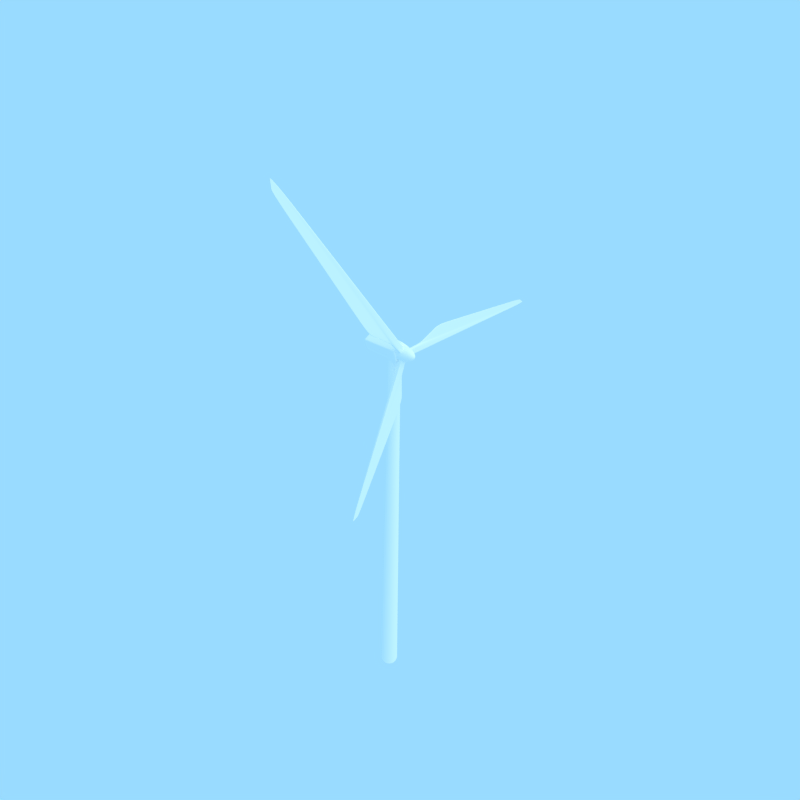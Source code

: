 # Source: Turbine.blend  (saved by Blender 3.4.6; exported with 4.5.12 LTS)
import bpy
from mathutils import Matrix  # noqa: F401  (used for matrix-valued properties, if any)

bpy.ops.wm.read_factory_settings(use_empty=True)
scene = bpy.context.scene
scene.name = 'Scene'

# ---- collections
col_collection_1 = bpy.data.collections.new('Collection 1'); scene.collection.children.link(col_collection_1)

# ---- materials (node trees are filled in below, after node groups)
mat_blades = bpy.data.materials.new('Blades')
mat_blades.alpha_threshold = 0.0
mat_blades.use_transparent_shadow = False
mat_blades.diffuse_color = (1.0, 1.0, 1.0, 1.0)
mat_blades.roughness = 0.5
mat_blades.line_color = (0.0, 0.0, 0.0, 1.0)

# ---- material node trees

# ---- world
world_world = bpy.data.worlds.new('World'); scene.world = world_world
world_world.color = (0.3201, 0.7104, 1.0)
world_world.use_sun_shadow = False
world_world.sun_shadow_jitter_overblur = 0.0
world_world.cycles.sampling_method = 'MANUAL'
world_world.cycles.sample_map_resolution = 256
world_world.light_settings.ao_factor = 0.3203

# ---- cameras
cam_camera = bpy.data.cameras.new('Camera')
cam_camera.clip_end = 100.0
cam_camera.lens = 17.99
cam_camera.ortho_scale = 7.314
cam_camera.dof.focus_distance = 0.0
cam_camera.dof.aperture_fstop = 128.0

# ---- lights
light_lamp = bpy.data.lights.new('Lamp', 'SUN')
light_lamp.transmission_factor = 0.0
light_lamp.cutoff_distance = 30.0
light_lamp.angle = 1.571
light_lamp.energy = 1.0
light_lamp.shadow_buffer_clip_start = 1.001
light_lamp.shadow_soft_size = 1.0
light_lamp.shadow_cascade_max_distance = 1000.0
light_lamp.cycles.use_multiple_importance_sampling = False

# ---- meshes
me_cylinder_002 = bpy.data.meshes.new('Cylinder.002')
me_cylinder_002.from_pydata([(0.02, 0.02753, -3.292), (0.02, 0.9607, -3.292), (0.9075, 0.3159, -3.291), (0.02, 0.02753, 1.0), (0.9075, 0.3159, 1.0), (0.02, 0.9607, 1.0), (0.03236, -0.01051, -3.292), (0.9199, 0.2779, -3.291), (0.5809, -0.7655, -3.291), (0.03236, -0.01051, 1.0), (0.5809, -0.7655, 1.0), (0.9199, 0.2779, 1.0), (9.46e-08, -0.03403, -3.292), (0.5485, -0.789, -3.291), (-0.5485, -0.789, -3.292), (-1.192e-09, -0.03403, 1.0), (-0.5485, -0.789, 1.0), (0.5485, -0.789, 1.0), (-0.03236, -0.01051, -3.292), (-0.5809, -0.7655, -3.292), (-0.9199, 0.2779, -3.292), (-0.03236, -0.01051, 1.0), (-0.9199, 0.2779, 1.0), (-0.5809, -0.7655, 1.0), (-0.9075, 0.3159, -3.292), (-0.02, 0.9607, -3.292), (-0.02, 0.02753, -3.292), (-0.02, 0.02753, 1.0), (-0.02, 0.9607, 1.0), (-0.9075, 0.3159, 1.0), (0.01618, 0.9882, -3.272), (0.01618, 0.9882, 0.98), (0.9349, 0.3208, 0.98), (0.9349, 0.3208, -3.271), (0.9449, 0.29, -3.271), (0.9449, 0.29, 0.98), (0.594, -0.79, 0.98), (0.594, -0.79, -3.271), (0.5678, -0.809, -3.271), (0.5678, -0.809, 0.98), (-0.5678, -0.809, 0.98), (-0.5678, -0.809, -3.272), (-0.594, -0.79, -3.272), (-0.594, -0.79, 0.98), (-0.9449, 0.29, 0.98), (-0.9449, 0.29, -3.272), (-0.01618, 0.9882, 0.98), (-0.01618, 0.9882, -3.272), (-0.9349, 0.3208, -3.272), (-0.9349, 0.3208, 0.98)], [], [(2, 0, 1), (4, 5, 3), (7, 8, 6), (10, 11, 9), (13, 14, 12), (16, 17, 15), (19, 20, 18), (22, 23, 21), (25, 26, 24), (28, 29, 27), (32, 33, 30, 31), (36, 37, 34, 35), (40, 41, 38, 39), (44, 45, 42, 43), (48, 49, 46, 47), (0, 26, 25, 1), (6, 0, 2, 7), (33, 2, 1, 30), (3, 9, 11, 4), (27, 3, 5, 28), (4, 32, 31, 5), (12, 6, 8, 13), (37, 8, 7, 34), (9, 15, 17, 10), (10, 36, 35, 11), (18, 12, 14, 19), (41, 14, 13, 38), (15, 21, 23, 16), (16, 40, 39, 17), (26, 18, 20, 24), (45, 20, 19, 42), (21, 27, 29, 22), (22, 44, 43, 23), (24, 48, 47, 25), (49, 29, 28, 46), (46, 31, 30, 47), (32, 35, 34, 33), (36, 39, 38, 37), (40, 43, 42, 41), (44, 49, 48, 45), (25, 47, 30, 1), (2, 33, 34, 7), (8, 37, 38, 13), (14, 41, 42, 19), (20, 45, 48, 24), (5, 31, 46, 28), (11, 35, 32, 4), (17, 39, 36, 10), (23, 43, 40, 16), (29, 49, 44, 22), (0, 12, 18, 26), (15, 3, 27, 21), (12, 0, 6), (3, 15, 9)])
me_cylinder_002.polygons.foreach_set('use_smooth', [True] * 54)
me_cylinder_002.materials.append(mat_blades)
me_cylinder_002.use_remesh_preserve_volume = False
me_cylinder_002.use_remesh_preserve_attributes = False
me_cylinder_002.use_mirror_vertex_groups = False
me_cylinder_002.update()
me_sphere = bpy.data.meshes.new('Sphere')
me_sphere.from_pydata([(0.1913, 0.03806, -0.9808), (0.3753, 0.07466, -0.9239), (0.5449, 0.1084, -0.8315), (0.6935, 0.1379, -0.7071), (0.8155, 0.1622, -0.5556), (0.9061, 0.1802, -0.3827), (0.9619, 0.1913, -0.1951), (0.9808, 0.1951, 5.96e-08), (0.9619, 0.1913, 0.1951), (0.9061, 0.1802, 0.3827), (0.8155, 0.1622, 0.5556), (0.6935, 0.1379, 0.7071), (0.5449, 0.1084, 0.8315), (0.3753, 0.07466, 0.9239), (0.1913, 0.03806, 0.9808), (0.1802, 0.07466, 0.9808), (0.3536, 0.1464, 0.9239), (0.5133, 0.2126, 0.8315), (0.6533, 0.2706, 0.7071), (0.7682, 0.3182, 0.5556), (0.8536, 0.3536, 0.3827), (0.9061, 0.3753, 0.1951), (0.9239, 0.3827, 5.96e-08), (0.9061, 0.3753, -0.1951), (0.8536, 0.3536, -0.3827), (0.7682, 0.3182, -0.5556), (0.6533, 0.2706, -0.7071), (0.5133, 0.2126, -0.8315), (0.3536, 0.1464, -0.9239), (0.1802, 0.07466, -0.9808), (0.1622, 0.1084, -0.9808), (0.3182, 0.2126, -0.9239), (0.4619, 0.3087, -0.8315), (0.5879, 0.3928, -0.7071), (0.6913, 0.4619, -0.5556), (0.7682, 0.5133, -0.3827), (0.8155, 0.5449, -0.1951), (0.8315, 0.5556, 5.96e-08), (0.8155, 0.5449, 0.1951), (0.7682, 0.5133, 0.3827), (0.6913, 0.4619, 0.5556), (0.5879, 0.3928, 0.7071), (0.4619, 0.3087, 0.8315), (0.3182, 0.2126, 0.9239), (0.1622, 0.1084, 0.9808), (0.1379, 0.1379, 0.9808), (0.2706, 0.2706, 0.9239), (0.3928, 0.3928, 0.8315), (0.5, 0.5, 0.7071), (0.5879, 0.5879, 0.5556), (0.6533, 0.6533, 0.3827), (0.6935, 0.6935, 0.1951), (0.7071, 0.7071, 5.96e-08), (0.6935, 0.6935, -0.1951), (0.6533, 0.6533, -0.3827), (0.5879, 0.5879, -0.5556), (0.5, 0.5, -0.7071), (0.3928, 0.3928, -0.8315), (0.2706, 0.2706, -0.9239), (0.1379, 0.1379, -0.9808), (0.1084, 0.1622, -0.9808), (0.2126, 0.3182, -0.9239), (0.3087, 0.4619, -0.8315), (0.3928, 0.5879, -0.7071), (0.4619, 0.6913, -0.5556), (0.5133, 0.7682, -0.3827), (0.5449, 0.8155, -0.1951), (0.5556, 0.8315, 5.96e-08), (0.5449, 0.8155, 0.1951), (0.5133, 0.7682, 0.3827), (0.4619, 0.6913, 0.5556), (0.3928, 0.5879, 0.7071), (0.3087, 0.4619, 0.8315), (0.2126, 0.3182, 0.9239), (0.1084, 0.1622, 0.9808), (0.07466, 0.1802, 0.9808), (0.1464, 0.3536, 0.9239), (0.2126, 0.5133, 0.8315), (0.2706, 0.6533, 0.7071), (0.3182, 0.7682, 0.5556), (0.3536, 0.8536, 0.3827), (0.3753, 0.9061, 0.1951), (0.3827, 0.9239, 5.96e-08), (0.3753, 0.9061, -0.1951), (0.3536, 0.8536, -0.3827), (0.3182, 0.7682, -0.5556), (0.2706, 0.6533, -0.7071), (0.2126, 0.5133, -0.8315), (0.1464, 0.3536, -0.9239), (0.07466, 0.1802, -0.9808), (-1.247e-07, -3.01e-07, -1.0), (0.03806, 0.1913, -0.9808), (0.07466, 0.3753, -0.9239), (0.1084, 0.5449, -0.8315), (0.1379, 0.6935, -0.7071), (0.1622, 0.8155, -0.5556), (0.1802, 0.9061, -0.3827), (0.1913, 0.9619, -0.1951), (0.1951, 0.9808, 5.96e-08), (0.1913, 0.9619, 0.1951), (0.1802, 0.9061, 0.3827), (0.1622, 0.8155, 0.5556), (0.1379, 0.6935, 0.7071), (0.1084, 0.5449, 0.8315), (0.07466, 0.3753, 0.9239), (0.03806, 0.1913, 0.9808), (-1.118e-08, 0.1951, 0.9808), (-2.235e-08, 0.3827, 0.9239), (-5.215e-08, 0.5556, 0.8315), (1.49e-08, 0.7071, 0.7071), (-8.941e-08, 0.8315, 0.5556), (4.47e-08, 0.9239, 0.3827), (-8.941e-08, 0.9808, 0.1951), (-1.639e-07, 1.0, 5.96e-08), (-8.941e-08, 0.9808, -0.1951), (-7.451e-08, 0.9239, -0.3827), (-8.941e-08, 0.8315, -0.5556), (1.49e-08, 0.7071, -0.7071), (-1.49e-08, 0.5556, -0.8315), (-7.451e-09, 0.3827, -0.9239), (-1.118e-08, 0.1951, -0.9808), (0.0, 0.0, 1.0), (1.863e-08, -0.1951, 0.9808), (5.215e-08, -0.3827, 0.9239), (1.49e-07, -0.5556, 0.8315), (2.98e-08, -0.7071, 0.7071), (1.043e-07, -0.8315, 0.5556), (1.49e-08, -0.9239, 0.3827), (2.682e-07, -0.9808, 0.1951), (4.47e-07, -1.0, 5.96e-08), (2.682e-07, -0.9808, -0.1951), (8.941e-08, -0.9239, -0.3827), (1.043e-07, -0.8315, -0.5556), (2.98e-08, -0.7071, -0.7071), (8.941e-08, -0.5556, -0.8315), (2.235e-08, -0.3827, -0.9239), (2.98e-08, -0.1951, -0.9808), (0.03806, -0.1913, -0.9808), (0.07466, -0.3753, -0.9239), (0.1084, -0.5449, -0.8315), (0.1379, -0.6935, -0.7071), (0.1622, -0.8155, -0.5556), (0.1802, -0.9061, -0.3827), (0.1913, -0.9619, -0.1951), (0.1951, -0.9808, 5.96e-08), (0.1913, -0.9619, 0.1951), (0.1802, -0.9061, 0.3827), (0.1622, -0.8155, 0.5556), (0.1379, -0.6935, 0.7071), (0.1084, -0.5449, 0.8315), (0.07466, -0.3753, 0.9239), (0.03806, -0.1913, 0.9808), (0.07466, -0.1802, 0.9808), (0.1464, -0.3536, 0.9239), (0.2126, -0.5133, 0.8315), (0.2706, -0.6533, 0.7071), (0.3182, -0.7682, 0.5556), (0.3536, -0.8536, 0.3827), (0.3753, -0.9061, 0.1951), (0.3827, -0.9239, 5.96e-08), (0.3753, -0.9061, -0.1951), (0.3536, -0.8536, -0.3827), (0.3182, -0.7682, -0.5556), (0.2706, -0.6533, -0.7071), (0.2126, -0.5133, -0.8315), (0.1464, -0.3536, -0.9239), (0.07466, -0.1802, -0.9808), (0.1084, -0.1622, -0.9808), (0.2126, -0.3182, -0.9239), (0.3087, -0.4619, -0.8315), (0.3928, -0.5879, -0.7071), (0.4619, -0.6913, -0.5556), (0.5133, -0.7682, -0.3827), (0.5449, -0.8155, -0.1951), (0.5556, -0.8315, 5.96e-08), (0.5449, -0.8155, 0.1951), (0.5133, -0.7682, 0.3827), (0.4619, -0.6913, 0.5556), (0.3928, -0.5879, 0.7071), (0.3087, -0.4619, 0.8315), (0.2126, -0.3182, 0.9239), (0.1084, -0.1622, 0.9808), (0.1379, -0.1379, 0.9808), (0.2706, -0.2706, 0.9239), (0.3928, -0.3928, 0.8315), (0.5, -0.5, 0.7071), (0.5879, -0.5879, 0.5556), (0.6533, -0.6533, 0.3827), (0.6935, -0.6935, 0.1951), (0.7071, -0.7071, 5.96e-08), (0.6935, -0.6935, -0.1951), (0.6533, -0.6533, -0.3827), (0.5879, -0.5879, -0.5556), (0.5, -0.5, -0.7071), (0.3928, -0.3928, -0.8315), (0.2706, -0.2706, -0.9239), (0.1379, -0.1379, -0.9808), (0.1622, -0.1084, -0.9808), (0.3182, -0.2126, -0.9239), (0.4619, -0.3087, -0.8315), (0.5879, -0.3928, -0.7071), (0.6913, -0.4619, -0.5556), (0.7682, -0.5133, -0.3827), (0.8155, -0.5449, -0.1951), (0.8315, -0.5556, 5.96e-08), (0.8155, -0.5449, 0.1951), (0.7682, -0.5133, 0.3827), (0.6913, -0.4619, 0.5556), (0.5879, -0.3928, 0.7071), (0.4619, -0.3087, 0.8315), (0.3182, -0.2126, 0.9239), (0.1622, -0.1084, 0.9808), (0.1802, -0.07466, 0.9808), (0.3536, -0.1464, 0.9239), (0.5133, -0.2126, 0.8315), (0.6533, -0.2706, 0.7071), (0.7682, -0.3182, 0.5556), (0.8536, -0.3536, 0.3827), (0.9061, -0.3753, 0.1951), (0.9239, -0.3827, 5.96e-08), (0.9061, -0.3753, -0.1951), (0.8536, -0.3536, -0.3827), (0.7682, -0.3182, -0.5556), (0.6533, -0.2706, -0.7071), (0.5133, -0.2126, -0.8315), (0.3536, -0.1464, -0.9239), (0.1802, -0.07466, -0.9808), (0.1913, -0.03806, -0.9808), (0.3753, -0.07466, -0.9239), (0.5449, -0.1084, -0.8315), (0.6935, -0.1379, -0.7071), (0.8155, -0.1622, -0.5556), (0.9061, -0.1802, -0.3827), (0.9619, -0.1913, -0.1951), (0.9808, -0.1951, 5.96e-08), (0.9619, -0.1913, 0.1951), (0.9061, -0.1802, 0.3827), (0.8155, -0.1622, 0.5556), (0.6935, -0.1379, 0.7071), (0.5449, -0.1084, 0.8315), (0.3753, -0.07466, 0.9239), (0.1913, -0.03806, 0.9808), (0.1951, 1.49e-08, 0.9808), (0.3827, 6.706e-08, 0.9239), (0.5556, 2.161e-07, 0.8315), (0.7071, 8.941e-08, 0.7071), (0.8315, 1.341e-07, 0.5556), (0.9239, 5.96e-08, 0.3827), (0.9808, 2.831e-07, 0.1951), (1.0, 4.768e-07, 5.96e-08), (0.9808, 2.831e-07, -0.1951), (0.9239, 1.788e-07, -0.3827), (0.8315, 1.341e-07, -0.5556), (0.7071, 8.941e-08, -0.7071), (0.5556, 1.49e-07, -0.8315), (0.3827, 5.215e-08, -0.9239), (0.1951, 4.098e-08, -0.9808)], [], [(90, 0, 256), (0, 1, 255, 256), (254, 255, 1, 2), (253, 254, 2, 3), (252, 253, 3, 4), (251, 252, 4, 5), (250, 251, 5, 6), (249, 250, 6, 7), (248, 249, 7, 8), (247, 248, 8, 9), (246, 247, 9, 10), (245, 246, 10, 11), (244, 245, 11, 12), (243, 244, 12, 13), (242, 243, 13, 14), (121, 242, 14), (121, 14, 15), (14, 13, 16, 15), (13, 12, 17, 16), (12, 11, 18, 17), (11, 10, 19, 18), (10, 9, 20, 19), (9, 8, 21, 20), (8, 7, 22, 21), (7, 6, 23, 22), (6, 5, 24, 23), (5, 4, 25, 24), (4, 3, 26, 25), (3, 2, 27, 26), (2, 1, 28, 27), (1, 0, 29, 28), (0, 90, 29), (29, 90, 30), (28, 29, 30, 31), (27, 28, 31, 32), (26, 27, 32, 33), (25, 26, 33, 34), (24, 25, 34, 35), (23, 24, 35, 36), (22, 23, 36, 37), (21, 22, 37, 38), (20, 21, 38, 39), (19, 20, 39, 40), (18, 19, 40, 41), (17, 18, 41, 42), (16, 17, 42, 43), (15, 16, 43, 44), (121, 15, 44), (121, 44, 45), (44, 43, 46, 45), (43, 42, 47, 46), (42, 41, 48, 47), (41, 40, 49, 48), (40, 39, 50, 49), (39, 38, 51, 50), (38, 37, 52, 51), (37, 36, 53, 52), (36, 35, 54, 53), (35, 34, 55, 54), (34, 33, 56, 55), (33, 32, 57, 56), (32, 31, 58, 57), (31, 30, 59, 58), (30, 90, 59), (59, 90, 60), (58, 59, 60, 61), (57, 58, 61, 62), (56, 57, 62, 63), (55, 56, 63, 64), (54, 55, 64, 65), (53, 54, 65, 66), (52, 53, 66, 67), (51, 52, 67, 68), (50, 51, 68, 69), (49, 50, 69, 70), (48, 49, 70, 71), (47, 48, 71, 72), (46, 47, 72, 73), (45, 46, 73, 74), (121, 45, 74), (121, 74, 75), (74, 73, 76, 75), (73, 72, 77, 76), (72, 71, 78, 77), (71, 70, 79, 78), (70, 69, 80, 79), (69, 68, 81, 80), (68, 67, 82, 81), (67, 66, 83, 82), (66, 65, 84, 83), (65, 64, 85, 84), (64, 63, 86, 85), (63, 62, 87, 86), (62, 61, 88, 87), (61, 60, 89, 88), (60, 90, 89), (89, 90, 91), (88, 89, 91, 92), (87, 88, 92, 93), (86, 87, 93, 94), (85, 86, 94, 95), (84, 85, 95, 96), (83, 84, 96, 97), (82, 83, 97, 98), (81, 82, 98, 99), (80, 81, 99, 100), (79, 80, 100, 101), (78, 79, 101, 102), (77, 78, 102, 103), (76, 77, 103, 104), (75, 76, 104, 105), (121, 75, 105), (121, 105, 106), (105, 104, 107, 106), (104, 103, 108, 107), (103, 102, 109, 108), (102, 101, 110, 109), (101, 100, 111, 110), (100, 99, 112, 111), (99, 98, 113, 112), (98, 97, 114, 113), (97, 96, 115, 114), (96, 95, 116, 115), (95, 94, 117, 116), (94, 93, 118, 117), (93, 92, 119, 118), (92, 91, 120, 119), (91, 90, 120), (136, 90, 137), (135, 136, 137, 138), (134, 135, 138, 139), (133, 134, 139, 140), (132, 133, 140, 141), (131, 132, 141, 142), (130, 131, 142, 143), (129, 130, 143, 144), (128, 129, 144, 145), (127, 128, 145, 146), (126, 127, 146, 147), (125, 126, 147, 148), (124, 125, 148, 149), (123, 124, 149, 150), (122, 123, 150, 151), (121, 122, 151), (121, 151, 152), (151, 150, 153, 152), (150, 149, 154, 153), (149, 148, 155, 154), (148, 147, 156, 155), (147, 146, 157, 156), (146, 145, 158, 157), (145, 144, 159, 158), (144, 143, 160, 159), (143, 142, 161, 160), (142, 141, 162, 161), (141, 140, 163, 162), (140, 139, 164, 163), (139, 138, 165, 164), (138, 137, 166, 165), (137, 90, 166), (166, 90, 167), (165, 166, 167, 168), (164, 165, 168, 169), (163, 164, 169, 170), (162, 163, 170, 171), (161, 162, 171, 172), (160, 161, 172, 173), (159, 160, 173, 174), (158, 159, 174, 175), (157, 158, 175, 176), (156, 157, 176, 177), (155, 156, 177, 178), (154, 155, 178, 179), (153, 154, 179, 180), (152, 153, 180, 181), (121, 152, 181), (121, 181, 182), (181, 180, 183, 182), (180, 179, 184, 183), (179, 178, 185, 184), (178, 177, 186, 185), (177, 176, 187, 186), (176, 175, 188, 187), (175, 174, 189, 188), (174, 173, 190, 189), (173, 172, 191, 190), (172, 171, 192, 191), (171, 170, 193, 192), (170, 169, 194, 193), (169, 168, 195, 194), (168, 167, 196, 195), (167, 90, 196), (196, 90, 197), (195, 196, 197, 198), (194, 195, 198, 199), (193, 194, 199, 200), (192, 193, 200, 201), (191, 192, 201, 202), (190, 191, 202, 203), (189, 190, 203, 204), (188, 189, 204, 205), (187, 188, 205, 206), (186, 187, 206, 207), (185, 186, 207, 208), (184, 185, 208, 209), (183, 184, 209, 210), (182, 183, 210, 211), (121, 182, 211), (121, 211, 212), (211, 210, 213, 212), (210, 209, 214, 213), (209, 208, 215, 214), (208, 207, 216, 215), (207, 206, 217, 216), (206, 205, 218, 217), (205, 204, 219, 218), (204, 203, 220, 219), (203, 202, 221, 220), (202, 201, 222, 221), (201, 200, 223, 222), (200, 199, 224, 223), (199, 198, 225, 224), (198, 197, 226, 225), (197, 90, 226), (226, 90, 227), (225, 226, 227, 228), (224, 225, 228, 229), (223, 224, 229, 230), (222, 223, 230, 231), (221, 222, 231, 232), (220, 221, 232, 233), (219, 220, 233, 234), (218, 219, 234, 235), (217, 218, 235, 236), (216, 217, 236, 237), (215, 216, 237, 238), (214, 215, 238, 239), (213, 214, 239, 240), (212, 213, 240, 241), (121, 212, 241), (121, 241, 242), (241, 240, 243, 242), (240, 239, 244, 243), (239, 238, 245, 244), (238, 237, 246, 245), (237, 236, 247, 246), (236, 235, 248, 247), (235, 234, 249, 248), (234, 233, 250, 249), (233, 232, 251, 250), (232, 231, 252, 251), (231, 230, 253, 252), (230, 229, 254, 253), (229, 228, 255, 254), (228, 227, 256, 255), (227, 90, 256)])
me_sphere.polygons.foreach_set('use_smooth', [True] * 256)
me_sphere.materials.append(mat_blades)
me_sphere.use_remesh_preserve_volume = False
me_sphere.use_remesh_preserve_attributes = False
me_sphere.use_mirror_vertex_groups = False
me_sphere.update()
me_plane_002 = bpy.data.meshes.new('Plane.002')
me_plane_002.from_pydata([(0.457, -0.7247, 0.0259), (-0.05415, -0.03818, -3.165e-07), (0.1641, -0.3412, 0.01726), (0.0484, -0.01577, -1.496e-07), (0.0484, -0.01577, 0.0675), (0.1641, -0.3412, 0.05024), (-0.05415, -0.03818, 0.0675), (0.8445, -3.382, 0.03375), (0.8853, -3.181, 0.03375), (0.457, -0.7247, 0.0416), (0.3838, -0.6288, 0.02374), (0.3105, -0.5329, 0.02158), (0.2373, -0.4371, 0.01942), (0.1421, -0.2824, 0.01295), (0.1201, -0.2235, 0.00863), (0.09808, -0.1646, 0.004315), (-0.02851, -0.03258, -2.748e-07), (-0.002873, -0.02698, -2.331e-07), (0.02276, -0.02137, -1.913e-07), (0.0484, -0.01577, 0.01688), (0.0484, -0.01577, 0.03375), (0.0484, -0.01577, 0.05063), (0.02276, -0.02137, 0.0675), (-0.002873, -0.02698, 0.0675), (-0.02851, -0.03258, 0.0675), (-0.05415, -0.03818, 0.01688), (-0.05415, -0.03818, 0.03375), (-0.05415, -0.03818, 0.05063), (0.1641, -0.3412, 0.02551), (0.1641, -0.3412, 0.03375), (0.1641, -0.3412, 0.042), (0.09808, -0.1646, 0.06319), (0.1201, -0.2235, 0.05887), (0.1421, -0.2824, 0.05456), (0.457, -0.7247, 0.02983), (0.457, -0.7247, 0.03375), (0.457, -0.7247, 0.03767), (0.2373, -0.4371, 0.04808), (0.3105, -0.5329, 0.04592), (0.3838, -0.6288, 0.04376), (0.1913, -0.9417, 0.05906), (0.409, -1.755, 0.05063), (0.6267, -2.569, 0.04219), (0.7782, -2.567, 0.03571), (0.6711, -1.953, 0.03767), (0.5641, -1.339, 0.03964), (0.8547, -3.332, 0.03375), (0.8649, -3.282, 0.03375), (0.8751, -3.231, 0.03375), (0.3342, -1.101, 0.04612), (0.5043, -1.862, 0.042), (0.6744, -2.622, 0.03787), (0.3342, -1.101, 0.02138), (0.5043, -1.862, 0.02551), (0.6744, -2.622, 0.02963), (0.1913, -0.9417, 0.008437), (0.409, -1.755, 0.01687), (0.6267, -2.569, 0.02531), (0.5641, -1.339, 0.02787), (0.6711, -1.953, 0.02983), (0.7782, -2.567, 0.03179), (0.5066, -1.279, 0.02624), (0.4491, -1.22, 0.02462), (0.3917, -1.161, 0.023), (0.6294, -1.93, 0.02875), (0.5877, -1.907, 0.02767), (0.546, -1.885, 0.02659), (0.7522, -2.581, 0.03125), (0.7263, -2.595, 0.03071), (0.7003, -2.608, 0.03017), (0.5056, -1.997, 0.02222), (0.3844, -1.426, 0.01913), (0.2632, -0.8539, 0.01604), (0.3368, -1.372, 0.01481), (0.2645, -0.9893, 0.01275), (0.1923, -0.6064, 0.01069), (0.168, -0.7474, 0.007407), (0.1447, -0.5531, 0.006376), (0.1214, -0.3589, 0.005346), (-0.02851, -0.03258, 0.01688), (-0.002873, -0.02698, 0.01688), (0.02276, -0.02137, 0.01688), (-0.02851, -0.03258, 0.03375), (-0.002873, -0.02698, 0.03375), (0.02276, -0.02137, 0.03375), (-0.02851, -0.03258, 0.05063), (-0.002873, -0.02698, 0.05063), (0.02276, -0.02137, 0.05063), (0.09808, -0.1646, 0.01903), (0.1201, -0.2235, 0.02119), (0.1421, -0.2824, 0.02335), (0.09808, -0.1646, 0.03375), (0.1201, -0.2235, 0.03375), (0.1421, -0.2824, 0.03375), (0.09808, -0.1646, 0.04847), (0.1201, -0.2235, 0.04631), (0.1421, -0.2824, 0.04415), (0.2373, -0.4371, 0.02659), (0.3105, -0.5329, 0.02767), (0.3838, -0.6288, 0.02875), (0.2373, -0.4371, 0.03375), (0.3105, -0.5329, 0.03375), (0.3838, -0.6288, 0.03375), (0.2373, -0.4371, 0.04091), (0.3105, -0.5329, 0.03983), (0.3838, -0.6288, 0.03875), (0.1913, -0.9417, 0.04219), (0.409, -1.755, 0.03375), (0.1913, -0.9417, 0.02531), (0.5641, -1.339, 0.03571), (0.5641, -1.339, 0.03179), (0.6711, -1.953, 0.03375), (0.7003, -2.608, 0.03733), (0.546, -1.885, 0.04091), (0.3917, -1.161, 0.0445), (0.7263, -2.595, 0.03679), (0.5877, -1.907, 0.03983), (0.4491, -1.22, 0.04288), (0.7522, -2.581, 0.03625), (0.6294, -1.93, 0.03875), (0.5066, -1.279, 0.04126), (0.1214, -0.3589, 0.06216), (0.1923, -0.6064, 0.05681), (0.2632, -0.8539, 0.05146), (0.1447, -0.5531, 0.06112), (0.2645, -0.9893, 0.05475), (0.3844, -1.426, 0.04837), (0.168, -0.7474, 0.06009), (0.3368, -1.372, 0.05269), (0.5056, -1.997, 0.04528), (-0.8593, -0.04507, 0.0259), (-0.009243, 0.05435, -3.262e-07), (-0.3808, 0.01687, 0.01726), (-0.04111, -0.04567, -1.419e-07), (-0.04111, -0.04567, 0.0675), (-0.3808, 0.01687, 0.05024), (-0.009243, 0.05435, 0.0675), (-3.355, 0.9481, 0.03375), (-3.201, 0.8123, 0.03375), (-0.8593, -0.04507, 0.0416), (-0.7397, -0.02959, 0.02374), (-0.6201, -0.0141, 0.02158), (-0.5004, 0.001384, 0.01942), (-0.3188, 0.006488, 0.01295), (-0.2568, -0.003894, 0.00863), (-0.1948, -0.01428, 0.004315), (-0.01721, 0.02934, -2.801e-07), (-0.02517, 0.00434, -2.341e-07), (-0.03314, -0.02066, -1.88e-07), (-0.04111, -0.04567, 0.01688), (-0.04111, -0.04567, 0.03375), (-0.04111, -0.04567, 0.05063), (-0.03314, -0.02066, 0.0675), (-0.02517, 0.00434, 0.0675), (-0.01721, 0.02934, 0.0675), (-0.009243, 0.05435, 0.01688), (-0.009243, 0.05435, 0.03375), (-0.009243, 0.05435, 0.05063), (-0.3808, 0.01687, 0.02551), (-0.3808, 0.01687, 0.03375), (-0.3808, 0.01687, 0.042), (-0.1948, -0.01428, 0.06319), (-0.2568, -0.003894, 0.05887), (-0.3188, 0.006488, 0.05456), (-0.8593, -0.04507, 0.02983), (-0.8593, -0.04507, 0.03375), (-0.8593, -0.04507, 0.03767), (-0.5004, 0.001384, 0.04808), (-0.6201, -0.0141, 0.04592), (-0.7397, -0.02959, 0.04376), (-0.9144, 0.2935, 0.05906), (-1.728, 0.5117, 0.05063), (-2.541, 0.7299, 0.04219), (-2.616, 0.598, 0.03571), (-2.03, 0.3836, 0.03767), (-1.445, 0.1693, 0.03964), (-3.316, 0.9142, 0.03375), (-3.278, 0.8802, 0.03375), (-3.239, 0.8463, 0.03375), (-1.124, 0.2497, 0.04612), (-1.868, 0.4825, 0.042), (-2.611, 0.7153, 0.03787), (-1.124, 0.2497, 0.02138), (-1.868, 0.4825, 0.02551), (-2.611, 0.7153, 0.02963), (-0.9144, 0.2935, 0.008438), (-1.728, 0.5117, 0.01688), (-2.541, 0.7299, 0.02531), (-1.445, 0.1693, 0.02787), (-2.03, 0.3836, 0.02983), (-2.616, 0.598, 0.03179), (-1.365, 0.1894, 0.02625), (-1.284, 0.2095, 0.02462), (-1.204, 0.2296, 0.023), (-1.989, 0.4083, 0.02875), (-1.949, 0.4331, 0.02767), (-1.908, 0.4578, 0.02659), (-2.614, 0.6273, 0.03125), (-2.613, 0.6566, 0.03071), (-2.612, 0.686, 0.03017), (-1.986, 0.5491, 0.02222), (-1.43, 0.3682, 0.01913), (-0.8744, 0.1873, 0.01604), (-1.36, 0.3828, 0.01481), (-0.9923, 0.2539, 0.01275), (-0.6246, 0.125, 0.01069), (-0.7345, 0.2166, 0.007407), (-0.5546, 0.1396, 0.006376), (-0.3747, 0.06268, 0.005346), (-0.01721, 0.02934, 0.01688), (-0.02517, 0.00434, 0.01688), (-0.03314, -0.02066, 0.01688), (-0.01721, 0.02934, 0.03375), (-0.02517, 0.00434, 0.03375), (-0.03314, -0.02066, 0.03375), (-0.01721, 0.02934, 0.05063), (-0.02517, 0.00434, 0.05063), (-0.03314, -0.02066, 0.05063), (-0.1948, -0.01428, 0.01903), (-0.2568, -0.003894, 0.02119), (-0.3188, 0.006488, 0.02335), (-0.1948, -0.01428, 0.03375), (-0.2568, -0.003894, 0.03375), (-0.3188, 0.006488, 0.03375), (-0.1948, -0.01428, 0.04847), (-0.2568, -0.003894, 0.04631), (-0.3188, 0.006488, 0.04415), (-0.5004, 0.001384, 0.02659), (-0.6201, -0.0141, 0.02767), (-0.7397, -0.02959, 0.02875), (-0.5004, 0.001384, 0.03375), (-0.6201, -0.0141, 0.03375), (-0.7397, -0.02959, 0.03375), (-0.5004, 0.001384, 0.04092), (-0.6201, -0.0141, 0.03983), (-0.7397, -0.02959, 0.03875), (-0.9144, 0.2935, 0.04219), (-1.728, 0.5117, 0.03375), (-0.9144, 0.2935, 0.02531), (-1.445, 0.1693, 0.03571), (-1.445, 0.1693, 0.03179), (-2.03, 0.3836, 0.03375), (-2.612, 0.686, 0.03733), (-1.908, 0.4578, 0.04092), (-1.204, 0.2296, 0.0445), (-2.613, 0.6566, 0.03679), (-1.949, 0.4331, 0.03984), (-1.284, 0.2095, 0.04288), (-2.614, 0.6273, 0.03625), (-1.989, 0.4083, 0.03876), (-1.365, 0.1894, 0.04126), (-0.3747, 0.06268, 0.06216), (-0.6246, 0.125, 0.05681), (-0.8744, 0.1873, 0.05146), (-0.5546, 0.1396, 0.06112), (-0.9923, 0.2539, 0.05475), (-1.43, 0.3682, 0.04837), (-0.7345, 0.2166, 0.06009), (-1.36, 0.3828, 0.05269), (-1.986, 0.5491, 0.04528), (0.3919, 0.7567, 0.0259), (0.05301, -0.02918, -3.333e-07), (0.2063, 0.3113, 0.01726), (-0.01768, 0.04842, -1.213e-07), (-0.01768, 0.04842, 0.0675), (0.2063, 0.3113, 0.05024), (0.05301, -0.02918, 0.0675), (2.5, 2.421, 0.03375), (2.305, 2.356, 0.03375), (0.3919, 0.7567, 0.0416), (0.3455, 0.6454, 0.02374), (0.2991, 0.534, 0.02158), (0.2527, 0.4227, 0.01942), (0.1663, 0.2628, 0.01295), (0.1264, 0.2144, 0.00863), (0.08638, 0.1659, 0.004315), (0.03534, -0.009784, -2.803e-07), (0.01767, 0.009616, -2.273e-07), (-5.437e-06, 0.02902, -1.743e-07), (-0.01768, 0.04842, 0.01688), (-0.01768, 0.04842, 0.03375), (-0.01768, 0.04842, 0.05063), (-5.422e-06, 0.02902, 0.0675), (0.01767, 0.009616, 0.0675), (0.03534, -0.009784, 0.0675), (0.05301, -0.02918, 0.01687), (0.05301, -0.02918, 0.03375), (0.05301, -0.02918, 0.05063), (0.2063, 0.3113, 0.02551), (0.2063, 0.3113, 0.03375), (0.2063, 0.3113, 0.042), (0.08638, 0.1659, 0.06319), (0.1264, 0.2144, 0.05887), (0.1663, 0.2628, 0.05456), (0.3919, 0.7567, 0.02983), (0.3919, 0.7567, 0.03375), (0.3919, 0.7567, 0.03767), (0.2527, 0.4227, 0.04808), (0.2991, 0.534, 0.04592), (0.3455, 0.6454, 0.04376), (0.7127, 0.6351, 0.05906), (1.308, 1.23, 0.05063), (1.904, 1.826, 0.04219), (1.827, 1.956, 0.03571), (1.349, 1.556, 0.03767), (0.8703, 1.157, 0.03964), (2.451, 2.405, 0.03375), (2.402, 2.388, 0.03375), (2.354, 2.372, 0.03375), (0.7797, 0.8388, 0.04612), (1.353, 1.366, 0.042), (1.926, 1.894, 0.03787), (0.7797, 0.8388, 0.02138), (1.353, 1.366, 0.02551), (1.926, 1.894, 0.02963), (0.7127, 0.6351, 0.008437), (1.308, 1.23, 0.01687), (1.904, 1.826, 0.02531), (0.8703, 1.157, 0.02787), (1.349, 1.556, 0.02983), (1.827, 1.956, 0.03179), (0.8476, 1.077, 0.02624), (0.825, 0.9976, 0.02462), (0.8023, 0.9182, 0.023), (1.35, 1.509, 0.02875), (1.351, 1.461, 0.02767), (1.352, 1.414, 0.02659), (1.852, 1.94, 0.03125), (1.877, 1.925, 0.03071), (1.901, 1.909, 0.03017), (1.47, 1.435, 0.02222), (1.035, 1.044, 0.01913), (0.6008, 0.6536, 0.01604), (1.013, 0.9764, 0.01481), (0.7174, 0.7224, 0.01275), (0.4219, 0.4684, 0.01069), (0.5561, 0.5178, 0.007407), (0.3996, 0.4005, 0.006376), (0.243, 0.2832, 0.005346), (0.03534, -0.009784, 0.01688), (0.01767, 0.009616, 0.01688), (-5.43e-06, 0.02902, 0.01688), (0.03534, -0.009784, 0.03375), (0.01767, 0.009616, 0.03375), (-5.43e-06, 0.02902, 0.03375), (0.03534, -0.009784, 0.05063), (0.01767, 0.009616, 0.05063), (-5.422e-06, 0.02902, 0.05063), (0.08638, 0.1659, 0.01903), (0.1264, 0.2144, 0.02119), (0.1663, 0.2628, 0.02335), (0.08638, 0.1659, 0.03375), (0.1264, 0.2144, 0.03375), (0.1663, 0.2628, 0.03375), (0.08638, 0.1659, 0.04847), (0.1264, 0.2144, 0.04631), (0.1663, 0.2628, 0.04415), (0.2527, 0.4227, 0.02659), (0.2991, 0.534, 0.02767), (0.3455, 0.6454, 0.02875), (0.2527, 0.4227, 0.03375), (0.2991, 0.534, 0.03375), (0.3455, 0.6454, 0.03375), (0.2527, 0.4227, 0.04092), (0.2991, 0.534, 0.03983), (0.3455, 0.6454, 0.03875), (0.7127, 0.6351, 0.04219), (1.308, 1.23, 0.03375), (0.7127, 0.6351, 0.02531), (0.8703, 1.157, 0.03571), (0.8703, 1.157, 0.03179), (1.349, 1.556, 0.03375), (1.901, 1.909, 0.03733), (1.352, 1.414, 0.04091), (0.8023, 0.9182, 0.0445), (1.877, 1.925, 0.03679), (1.351, 1.461, 0.03983), (0.825, 0.9976, 0.04288), (1.852, 1.94, 0.03625), (1.35, 1.509, 0.03875), (0.8476, 1.077, 0.04126), (0.243, 0.2832, 0.06216), (0.4219, 0.4684, 0.05681), (0.6008, 0.6536, 0.05146), (0.3996, 0.4005, 0.06112), (0.7174, 0.7224, 0.05475), (1.035, 1.044, 0.04837), (0.5561, 0.5178, 0.06009), (1.013, 0.9764, 0.05269), (1.47, 1.435, 0.04528)], [], [(12, 2, 52, 63), (11, 12, 63, 62), (10, 11, 62, 61), (0, 10, 61, 58), (63, 52, 53, 66), (62, 63, 66, 65), (61, 62, 65, 64), (58, 61, 64, 59), (66, 53, 54, 69), (65, 66, 69, 68), (64, 65, 68, 67), (59, 64, 67, 60), (69, 54, 7, 46), (68, 69, 46, 47), (67, 68, 47, 48), (60, 67, 48, 8), (52, 2, 13, 72), (53, 52, 72, 71), (54, 53, 71, 70), (7, 54, 70, 57), (72, 13, 14, 75), (71, 72, 75, 74), (70, 71, 74, 73), (57, 70, 73, 56), (75, 14, 15, 78), (74, 75, 78, 77), (73, 74, 77, 76), (56, 73, 76, 55), (78, 15, 3, 18), (77, 78, 18, 17), (76, 77, 17, 16), (55, 76, 16, 1), (18, 3, 19, 81), (17, 18, 81, 80), (16, 17, 80, 79), (1, 16, 79, 25), (81, 19, 20, 84), (80, 81, 84, 83), (79, 80, 83, 82), (25, 79, 82, 26), (84, 20, 21, 87), (83, 84, 87, 86), (82, 83, 86, 85), (26, 82, 85, 27), (87, 21, 4, 22), (86, 87, 22, 23), (85, 86, 23, 24), (27, 85, 24, 6), (13, 2, 28, 90), (14, 13, 90, 89), (15, 14, 89, 88), (3, 15, 88, 19), (90, 28, 29, 93), (89, 90, 93, 92), (88, 89, 92, 91), (19, 88, 91, 20), (93, 29, 30, 96), (92, 93, 96, 95), (91, 92, 95, 94), (20, 91, 94, 21), (96, 30, 5, 33), (95, 96, 33, 32), (94, 95, 32, 31), (21, 94, 31, 4), (10, 0, 34, 99), (11, 10, 99, 98), (12, 11, 98, 97), (2, 12, 97, 28), (99, 34, 35, 102), (98, 99, 102, 101), (97, 98, 101, 100), (28, 97, 100, 29), (102, 35, 36, 105), (101, 102, 105, 104), (100, 101, 104, 103), (29, 100, 103, 30), (105, 36, 9, 39), (104, 105, 39, 38), (103, 104, 38, 37), (30, 103, 37, 5), (42, 7, 57), (57, 107, 42), (41, 42, 107), (107, 106, 41), (40, 41, 106), (106, 27, 40), (6, 40, 27), (107, 57, 56), (56, 108, 107), (106, 107, 108), (108, 26, 106), (27, 106, 26), (108, 56, 55), (55, 25, 108), (26, 108, 25), (25, 55, 1), (34, 0, 58), (58, 110, 34), (35, 34, 110), (110, 109, 35), (36, 35, 109), (109, 45, 36), (9, 36, 45), (110, 58, 59), (59, 111, 110), (109, 110, 111), (111, 44, 109), (45, 109, 44), (111, 59, 60), (60, 43, 111), (44, 111, 43), (43, 60, 8), (49, 5, 37, 114), (50, 49, 114, 113), (51, 50, 113, 112), (7, 51, 112, 46), (114, 37, 38, 117), (113, 114, 117, 116), (112, 113, 116, 115), (46, 112, 115, 47), (117, 38, 39, 120), (116, 117, 120, 119), (115, 116, 119, 118), (47, 115, 118, 48), (120, 39, 9, 45), (119, 120, 45, 44), (118, 119, 44, 43), (48, 118, 43, 8), (33, 5, 49, 123), (32, 33, 123, 122), (31, 32, 122, 121), (4, 31, 121, 22), (123, 49, 50, 126), (122, 123, 126, 125), (121, 122, 125, 124), (22, 121, 124, 23), (126, 50, 51, 129), (125, 126, 129, 128), (124, 125, 128, 127), (23, 124, 127, 24), (129, 51, 7, 42), (128, 129, 42, 41), (127, 128, 41, 40), (24, 127, 40, 6), (142, 132, 182, 193), (141, 142, 193, 192), (140, 141, 192, 191), (130, 140, 191, 188), (193, 182, 183, 196), (192, 193, 196, 195), (191, 192, 195, 194), (188, 191, 194, 189), (196, 183, 184, 199), (195, 196, 199, 198), (194, 195, 198, 197), (189, 194, 197, 190), (199, 184, 137, 176), (198, 199, 176, 177), (197, 198, 177, 178), (190, 197, 178, 138), (182, 132, 143, 202), (183, 182, 202, 201), (184, 183, 201, 200), (137, 184, 200, 187), (202, 143, 144, 205), (201, 202, 205, 204), (200, 201, 204, 203), (187, 200, 203, 186), (205, 144, 145, 208), (204, 205, 208, 207), (203, 204, 207, 206), (186, 203, 206, 185), (208, 145, 133, 148), (207, 208, 148, 147), (206, 207, 147, 146), (185, 206, 146, 131), (148, 133, 149, 211), (147, 148, 211, 210), (146, 147, 210, 209), (131, 146, 209, 155), (211, 149, 150, 214), (210, 211, 214, 213), (209, 210, 213, 212), (155, 209, 212, 156), (214, 150, 151, 217), (213, 214, 217, 216), (212, 213, 216, 215), (156, 212, 215, 157), (217, 151, 134, 152), (216, 217, 152, 153), (215, 216, 153, 154), (157, 215, 154, 136), (143, 132, 158, 220), (144, 143, 220, 219), (145, 144, 219, 218), (133, 145, 218, 149), (220, 158, 159, 223), (219, 220, 223, 222), (218, 219, 222, 221), (149, 218, 221, 150), (223, 159, 160, 226), (222, 223, 226, 225), (221, 222, 225, 224), (150, 221, 224, 151), (226, 160, 135, 163), (225, 226, 163, 162), (224, 225, 162, 161), (151, 224, 161, 134), (140, 130, 164, 229), (141, 140, 229, 228), (142, 141, 228, 227), (132, 142, 227, 158), (229, 164, 165, 232), (228, 229, 232, 231), (227, 228, 231, 230), (158, 227, 230, 159), (232, 165, 166, 235), (231, 232, 235, 234), (230, 231, 234, 233), (159, 230, 233, 160), (235, 166, 139, 169), (234, 235, 169, 168), (233, 234, 168, 167), (160, 233, 167, 135), (172, 137, 187), (187, 237, 172), (171, 172, 237), (237, 236, 171), (170, 171, 236), (236, 157, 170), (136, 170, 157), (237, 187, 186), (186, 238, 237), (236, 237, 238), (238, 156, 236), (157, 236, 156), (238, 186, 185), (185, 155, 238), (156, 238, 155), (155, 185, 131), (164, 130, 188), (188, 240, 164), (165, 164, 240), (240, 239, 165), (166, 165, 239), (239, 175, 166), (139, 166, 175), (240, 188, 189), (189, 241, 240), (239, 240, 241), (241, 174, 239), (175, 239, 174), (241, 189, 190), (190, 173, 241), (174, 241, 173), (173, 190, 138), (179, 135, 167, 244), (180, 179, 244, 243), (181, 180, 243, 242), (137, 181, 242, 176), (244, 167, 168, 247), (243, 244, 247, 246), (242, 243, 246, 245), (176, 242, 245, 177), (247, 168, 169, 250), (246, 247, 250, 249), (245, 246, 249, 248), (177, 245, 248, 178), (250, 169, 139, 175), (249, 250, 175, 174), (248, 249, 174, 173), (178, 248, 173, 138), (163, 135, 179, 253), (162, 163, 253, 252), (161, 162, 252, 251), (134, 161, 251, 152), (253, 179, 180, 256), (252, 253, 256, 255), (251, 252, 255, 254), (152, 251, 254, 153), (256, 180, 181, 259), (255, 256, 259, 258), (254, 255, 258, 257), (153, 254, 257, 154), (259, 181, 137, 172), (258, 259, 172, 171), (257, 258, 171, 170), (154, 257, 170, 136), (272, 262, 312, 323), (271, 272, 323, 322), (270, 271, 322, 321), (260, 270, 321, 318), (323, 312, 313, 326), (322, 323, 326, 325), (321, 322, 325, 324), (318, 321, 324, 319), (326, 313, 314, 329), (325, 326, 329, 328), (324, 325, 328, 327), (319, 324, 327, 320), (329, 314, 267, 306), (328, 329, 306, 307), (327, 328, 307, 308), (320, 327, 308, 268), (312, 262, 273, 332), (313, 312, 332, 331), (314, 313, 331, 330), (267, 314, 330, 317), (332, 273, 274, 335), (331, 332, 335, 334), (330, 331, 334, 333), (317, 330, 333, 316), (335, 274, 275, 338), (334, 335, 338, 337), (333, 334, 337, 336), (316, 333, 336, 315), (338, 275, 263, 278), (337, 338, 278, 277), (336, 337, 277, 276), (315, 336, 276, 261), (278, 263, 279, 341), (277, 278, 341, 340), (276, 277, 340, 339), (261, 276, 339, 285), (341, 279, 280, 344), (340, 341, 344, 343), (339, 340, 343, 342), (285, 339, 342, 286), (344, 280, 281, 347), (343, 344, 347, 346), (342, 343, 346, 345), (286, 342, 345, 287), (347, 281, 264, 282), (346, 347, 282, 283), (345, 346, 283, 284), (287, 345, 284, 266), (273, 262, 288, 350), (274, 273, 350, 349), (275, 274, 349, 348), (263, 275, 348, 279), (350, 288, 289, 353), (349, 350, 353, 352), (348, 349, 352, 351), (279, 348, 351, 280), (353, 289, 290, 356), (352, 353, 356, 355), (351, 352, 355, 354), (280, 351, 354, 281), (356, 290, 265, 293), (355, 356, 293, 292), (354, 355, 292, 291), (281, 354, 291, 264), (270, 260, 294, 359), (271, 270, 359, 358), (272, 271, 358, 357), (262, 272, 357, 288), (359, 294, 295, 362), (358, 359, 362, 361), (357, 358, 361, 360), (288, 357, 360, 289), (362, 295, 296, 365), (361, 362, 365, 364), (360, 361, 364, 363), (289, 360, 363, 290), (365, 296, 269, 299), (364, 365, 299, 298), (363, 364, 298, 297), (290, 363, 297, 265), (302, 267, 317), (317, 367, 302), (301, 302, 367), (367, 366, 301), (300, 301, 366), (366, 287, 300), (266, 300, 287), (367, 317, 316), (316, 368, 367), (366, 367, 368), (368, 286, 366), (287, 366, 286), (368, 316, 315), (315, 285, 368), (286, 368, 285), (285, 315, 261), (294, 260, 318), (318, 370, 294), (295, 294, 370), (370, 369, 295), (296, 295, 369), (369, 305, 296), (269, 296, 305), (370, 318, 319), (319, 371, 370), (369, 370, 371), (371, 304, 369), (305, 369, 304), (371, 319, 320), (320, 303, 371), (304, 371, 303), (303, 320, 268), (309, 265, 297, 374), (310, 309, 374, 373), (311, 310, 373, 372), (267, 311, 372, 306), (374, 297, 298, 377), (373, 374, 377, 376), (372, 373, 376, 375), (306, 372, 375, 307), (377, 298, 299, 380), (376, 377, 380, 379), (375, 376, 379, 378), (307, 375, 378, 308), (380, 299, 269, 305), (379, 380, 305, 304), (378, 379, 304, 303), (308, 378, 303, 268), (293, 265, 309, 383), (292, 293, 383, 382), (291, 292, 382, 381), (264, 291, 381, 282), (383, 309, 310, 386), (382, 383, 386, 385), (381, 382, 385, 384), (282, 381, 384, 283), (386, 310, 311, 389), (385, 386, 389, 388), (384, 385, 388, 387), (283, 384, 387, 284), (389, 311, 267, 302), (388, 389, 302, 301), (387, 388, 301, 300), (284, 387, 300, 266)])
me_plane_002.polygons.foreach_set('use_smooth', [True] * 432)
me_plane_002.materials.append(mat_blades)
me_plane_002.use_remesh_preserve_volume = False
me_plane_002.use_remesh_preserve_attributes = False
me_plane_002.use_mirror_vertex_groups = False
me_plane_002.update()
me_cylinder_001 = bpy.data.meshes.new('Cylinder.001')
me_cylinder_001.from_pydata([(-1.119e-07, 0.9852, -1.0), (0.0773, 0.9822, -1.0), (0.1541, 0.9731, -1.0), (0.23, 0.958, -1.0), (0.3044, 0.937, -1.0), (0.377, 0.9102, -1.0), (0.4473, 0.8778, -1.0), (0.5148, 0.84, -1.0), (0.5791, 0.797, -1.0), (0.6398, 0.7492, -1.0), (0.6966, 0.6966, -1.0), (0.7492, 0.6398, -1.0), (0.797, 0.5791, -1.0), (0.84, 0.5148, -1.0), (0.8778, 0.4473, -1.0), (0.9102, 0.377, -1.0), (0.937, 0.3044, -1.0), (0.958, 0.23, -1.0), (0.9731, 0.1541, -1.0), (0.9822, 0.0773, -1.0), (0.9852, -4.123e-07, -1.0), (0.9822, -0.0773, -1.0), (0.9731, -0.1541, -1.0), (0.958, -0.23, -1.0), (0.937, -0.3044, -1.0), (0.9102, -0.377, -1.0), (0.8778, -0.4473, -1.0), (0.84, -0.5148, -1.0), (0.797, -0.5791, -1.0), (0.7492, -0.6398, -1.0), (0.6966, -0.6966, -1.0), (0.6398, -0.7492, -1.0), (0.5791, -0.797, -1.0), (0.5148, -0.84, -1.0), (0.4473, -0.8778, -1.0), (0.377, -0.9102, -1.0), (0.3044, -0.937, -1.0), (0.23, -0.958, -1.0), (0.1541, -0.9731, -1.0), (0.0773, -0.9822, -1.0), (-1.138e-06, -0.9852, -1.0), (-0.0773, -0.9822, -1.0), (-0.1541, -0.9731, -1.0), (-0.23, -0.958, -1.0), (-0.3044, -0.937, -1.0), (-0.377, -0.9102, -1.0), (-0.4473, -0.8778, -1.0), (-0.5148, -0.84, -1.0), (-0.5791, -0.797, -1.0), (-0.6398, -0.7492, -1.0), (-0.6966, -0.6966, -1.0), (-0.7492, -0.6398, -1.0), (-0.797, -0.5791, -1.0), (-0.84, -0.5148, -1.0), (-0.8778, -0.4473, -1.0), (-0.9102, -0.377, -1.0), (-0.937, -0.3044, -1.0), (-0.958, -0.23, -1.0), (-0.9731, -0.1541, -1.0), (-0.9822, -0.0773, -1.0), (-0.9852, 1.404e-06, -1.0), (-0.9822, 0.0773, -1.0), (-0.9731, 0.1541, -1.0), (-0.958, 0.23, -1.0), (-0.937, 0.3044, -1.0), (-0.9102, 0.377, -1.0), (-0.8778, 0.4473, -1.0), (-0.84, 0.5148, -1.0), (-0.797, 0.5791, -1.0), (-0.7492, 0.6398, -1.0), (-0.6966, 0.6966, -1.0), (-0.6398, 0.7492, -1.0), (-0.5791, 0.797, -1.0), (-0.5148, 0.84, -1.0), (-0.4473, 0.8778, -1.0), (-0.377, 0.9102, -1.0), (-0.3044, 0.937, -1.0), (-0.23, 0.958, -1.0), (-0.1541, 0.9731, -1.0), (-0.0773, 0.9822, -1.0), (1.112e-06, 0.5217, 1.0), (0.04093, 0.5201, 1.0), (0.08161, 0.5152, 1.0), (0.1218, 0.5072, 1.0), (0.1612, 0.4961, 1.0), (0.1996, 0.482, 1.0), (0.2368, 0.4648, 1.0), (0.2726, 0.4448, 1.0), (0.3066, 0.422, 1.0), (0.3388, 0.3967, 1.0), (0.3689, 0.3689, 1.0), (0.3967, 0.3388, 1.0), (0.422, 0.3066, 1.0), (0.4448, 0.2726, 1.0), (0.4648, 0.2368, 1.0), (0.482, 0.1996, 1.0), (0.4961, 0.1612, 1.0), (0.5072, 0.1218, 1.0), (0.5152, 0.0816, 1.0), (0.5201, 0.04093, 1.0), (0.5217, -1.281e-06, 1.0), (0.5201, -0.04093, 1.0), (0.5152, -0.08161, 1.0), (0.5072, -0.1218, 1.0), (0.4961, -0.1612, 1.0), (0.482, -0.1996, 1.0), (0.4648, -0.2368, 1.0), (0.4448, -0.2726, 1.0), (0.422, -0.3066, 1.0), (0.3967, -0.3388, 1.0), (0.3689, -0.3689, 1.0), (0.3388, -0.3967, 1.0), (0.3066, -0.422, 1.0), (0.2726, -0.4448, 1.0), (0.2368, -0.4648, 1.0), (0.1996, -0.482, 1.0), (0.1612, -0.4961, 1.0), (0.1218, -0.5072, 1.0), (0.0816, -0.5152, 1.0), (0.04093, -0.5201, 1.0), (-1.479e-06, -0.5217, 1.0), (-0.04093, -0.5201, 1.0), (-0.08161, -0.5152, 1.0), (-0.1218, -0.5072, 1.0), (-0.1612, -0.4961, 1.0), (-0.1996, -0.482, 1.0), (-0.2368, -0.4648, 1.0), (-0.2726, -0.4448, 1.0), (-0.3066, -0.422, 1.0), (-0.3388, -0.3967, 1.0), (-0.3689, -0.3689, 1.0), (-0.3967, -0.3388, 1.0), (-0.422, -0.3066, 1.0), (-0.4448, -0.2726, 1.0), (-0.4648, -0.2368, 1.0), (-0.482, -0.1996, 1.0), (-0.4961, -0.1612, 1.0), (-0.5072, -0.1218, 1.0), (-0.5152, -0.0816, 1.0), (-0.5201, -0.04093, 1.0), (-0.5217, 1.977e-06, 1.0), (-0.5201, 0.04093, 1.0), (-0.5152, 0.08161, 1.0), (-0.5072, 0.1218, 1.0), (-0.4961, 0.1612, 1.0), (-0.482, 0.1996, 1.0), (-0.4648, 0.2368, 1.0), (-0.4448, 0.2726, 1.0), (-0.422, 0.3066, 1.0), (-0.3967, 0.3388, 1.0), (-0.3689, 0.3689, 1.0), (-0.3388, 0.3967, 1.0), (-0.3066, 0.422, 1.0), (-0.2726, 0.4448, 1.0), (-0.2368, 0.4648, 1.0), (-0.1996, 0.482, 1.0), (-0.1612, 0.4961, 1.0), (-0.1218, 0.5072, 1.0), (-0.0816, 0.5152, 1.0), (-0.04093, 0.5201, 1.0), (-1.119e-07, -1.689e-08, -1.0), (2.592e-08, 1.387e-07, 1.0)], [], [(160, 0, 1), (161, 81, 80), (160, 1, 2), (161, 82, 81), (160, 2, 3), (161, 83, 82), (160, 3, 4), (161, 84, 83), (160, 4, 5), (161, 85, 84), (160, 5, 6), (161, 86, 85), (160, 6, 7), (161, 87, 86), (160, 7, 8), (161, 88, 87), (160, 8, 9), (161, 89, 88), (160, 9, 10), (161, 90, 89), (160, 10, 11), (161, 91, 90), (160, 11, 12), (161, 92, 91), (160, 12, 13), (161, 93, 92), (160, 13, 14), (161, 94, 93), (160, 14, 15), (161, 95, 94), (160, 15, 16), (161, 96, 95), (160, 16, 17), (161, 97, 96), (160, 17, 18), (161, 98, 97), (160, 18, 19), (161, 99, 98), (160, 19, 20), (161, 100, 99), (160, 20, 21), (161, 101, 100), (160, 21, 22), (161, 102, 101), (160, 22, 23), (161, 103, 102), (160, 23, 24), (161, 104, 103), (160, 24, 25), (161, 105, 104), (160, 25, 26), (161, 106, 105), (160, 26, 27), (161, 107, 106), (160, 27, 28), (161, 108, 107), (160, 28, 29), (161, 109, 108), (160, 29, 30), (161, 110, 109), (160, 30, 31), (161, 111, 110), (160, 31, 32), (161, 112, 111), (160, 32, 33), (161, 113, 112), (160, 33, 34), (161, 114, 113), (160, 34, 35), (161, 115, 114), (160, 35, 36), (161, 116, 115), (160, 36, 37), (161, 117, 116), (160, 37, 38), (161, 118, 117), (160, 38, 39), (161, 119, 118), (160, 39, 40), (161, 120, 119), (160, 40, 41), (161, 121, 120), (160, 41, 42), (161, 122, 121), (160, 42, 43), (161, 123, 122), (160, 43, 44), (161, 124, 123), (160, 44, 45), (161, 125, 124), (160, 45, 46), (161, 126, 125), (160, 46, 47), (161, 127, 126), (160, 47, 48), (161, 128, 127), (160, 48, 49), (161, 129, 128), (160, 49, 50), (161, 130, 129), (160, 50, 51), (161, 131, 130), (160, 51, 52), (161, 132, 131), (160, 52, 53), (161, 133, 132), (160, 53, 54), (161, 134, 133), (160, 54, 55), (161, 135, 134), (160, 55, 56), (161, 136, 135), (160, 56, 57), (161, 137, 136), (160, 57, 58), (161, 138, 137), (160, 58, 59), (161, 139, 138), (160, 59, 60), (161, 140, 139), (160, 60, 61), (161, 141, 140), (160, 61, 62), (161, 142, 141), (160, 62, 63), (161, 143, 142), (160, 63, 64), (161, 144, 143), (160, 64, 65), (161, 145, 144), (160, 65, 66), (161, 146, 145), (160, 66, 67), (161, 147, 146), (160, 67, 68), (161, 148, 147), (160, 68, 69), (161, 149, 148), (160, 69, 70), (161, 150, 149), (160, 70, 71), (161, 151, 150), (160, 71, 72), (161, 152, 151), (160, 72, 73), (161, 153, 152), (160, 73, 74), (161, 154, 153), (160, 74, 75), (161, 155, 154), (160, 75, 76), (161, 156, 155), (160, 76, 77), (161, 157, 156), (160, 77, 78), (161, 158, 157), (160, 78, 79), (161, 159, 158), (79, 0, 160), (161, 80, 159), (0, 80, 81, 1), (1, 81, 82, 2), (2, 82, 83, 3), (3, 83, 84, 4), (4, 84, 85, 5), (5, 85, 86, 6), (6, 86, 87, 7), (7, 87, 88, 8), (8, 88, 89, 9), (9, 89, 90, 10), (10, 90, 91, 11), (11, 91, 92, 12), (12, 92, 93, 13), (13, 93, 94, 14), (14, 94, 95, 15), (15, 95, 96, 16), (16, 96, 97, 17), (17, 97, 98, 18), (18, 98, 99, 19), (19, 99, 100, 20), (20, 100, 101, 21), (21, 101, 102, 22), (22, 102, 103, 23), (23, 103, 104, 24), (24, 104, 105, 25), (25, 105, 106, 26), (26, 106, 107, 27), (27, 107, 108, 28), (28, 108, 109, 29), (29, 109, 110, 30), (30, 110, 111, 31), (31, 111, 112, 32), (32, 112, 113, 33), (33, 113, 114, 34), (34, 114, 115, 35), (35, 115, 116, 36), (36, 116, 117, 37), (37, 117, 118, 38), (38, 118, 119, 39), (39, 119, 120, 40), (40, 120, 121, 41), (41, 121, 122, 42), (42, 122, 123, 43), (43, 123, 124, 44), (44, 124, 125, 45), (45, 125, 126, 46), (46, 126, 127, 47), (47, 127, 128, 48), (48, 128, 129, 49), (49, 129, 130, 50), (50, 130, 131, 51), (51, 131, 132, 52), (52, 132, 133, 53), (53, 133, 134, 54), (54, 134, 135, 55), (55, 135, 136, 56), (56, 136, 137, 57), (57, 137, 138, 58), (58, 138, 139, 59), (59, 139, 140, 60), (60, 140, 141, 61), (61, 141, 142, 62), (62, 142, 143, 63), (63, 143, 144, 64), (64, 144, 145, 65), (65, 145, 146, 66), (66, 146, 147, 67), (67, 147, 148, 68), (68, 148, 149, 69), (69, 149, 150, 70), (70, 150, 151, 71), (71, 151, 152, 72), (72, 152, 153, 73), (73, 153, 154, 74), (74, 154, 155, 75), (75, 155, 156, 76), (76, 156, 157, 77), (77, 157, 158, 78), (78, 158, 159, 79), (80, 0, 79, 159)])
me_cylinder_001.materials.append(mat_blades)
me_cylinder_001.use_remesh_preserve_volume = False
me_cylinder_001.use_remesh_preserve_attributes = False
me_cylinder_001.use_mirror_vertex_groups = False
me_cylinder_001.update()

# ---- objects
ob_cylinder_001 = bpy.data.objects.new('Cylinder.001', me_cylinder_002)
ob_sphere = bpy.data.objects.new('Sphere', me_sphere)
ob_plane_002 = bpy.data.objects.new('Plane.002', me_plane_002)
ob_cylinder = bpy.data.objects.new('Cylinder', me_cylinder_001)
ob_lamp = bpy.data.objects.new('Lamp', light_lamp)
ob_camera = bpy.data.objects.new('Camera', cam_camera)

# ---- transforms, parenting, visibility, modifiers, constraints
ob_cylinder_001.location = (0.06109, -9.017e-05, 3.429)
ob_cylinder_001.rotation_euler = (1.571, -0.0, 1.571)
ob_cylinder_001.scale = (0.08308, 0.08308, 0.08308)
ob_cylinder_001.lineart.crease_threshold = 0.0
_m = ob_cylinder_001.modifiers.new('Subsurf', 'SUBSURF')
_m.uv_smooth = 'PRESERVE_CORNERS'
_m.levels = 3
_m.render_levels = 5
_m.show_only_control_edges = False
ob_sphere.location = (0.1318, -9.017e-05, 3.429)
ob_sphere.scale = (0.1441, 0.0558, 0.0558)
ob_sphere.lineart.crease_threshold = 0.0
_m = ob_sphere.modifiers.new('Subsurf', 'SUBSURF')
_m.uv_smooth = 'PRESERVE_CORNERS'
_m.levels = 3
_m.render_levels = 4
_m.show_only_control_edges = False
ob_plane_002.location = (0.1611, -0.0003422, 3.429)
ob_plane_002.rotation_euler = (-1.571, 8.817, -1.571)
ob_plane_002.scale = (0.4151, 0.4151, 0.4151)
ob_plane_002.lineart.crease_threshold = 0.0
_m = ob_plane_002.modifiers.new('Subsurf', 'SUBSURF')
_m.uv_smooth = 'PRESERVE_CORNERS'
_m.levels = 3
_m.render_levels = 4
_m.show_only_control_edges = False
ob_cylinder.location = (0.06109, -9.017e-05, 1.687)
ob_cylinder.scale = (0.08547, 0.08547, 1.704)
ob_cylinder.lineart.crease_threshold = 0.0
ob_lamp.location = (8.475, 2.818, 5.553)
ob_lamp.rotation_euler = (0.6503, 0.05522, 1.866)
ob_lamp.lock_rotations_4d = False
ob_lamp.empty_display_type = 'ARROWS'
ob_lamp.color = (0.0, 0.0, 0.0, 0.0)
ob_lamp.lineart.crease_threshold = 0.0
ob_camera.location = (2.208, -1.714, 4.316)
ob_camera.rotation_euler = (1.134, -0.02223, 0.89)
ob_camera.scale = (1.0, 1.0, 1.0)
ob_camera.lock_rotations_4d = False
ob_camera.empty_display_type = 'ARROWS'
ob_camera.color = (0.0, 0.0, 0.0, 0.0)
ob_camera.display_type = 'WIRE'
ob_camera.lineart.crease_threshold = 0.0

# ---- collection membership
col_collection_1.objects.link(ob_cylinder_001)
col_collection_1.objects.link(ob_sphere)
col_collection_1.objects.link(ob_plane_002)
col_collection_1.objects.link(ob_cylinder)
col_collection_1.objects.link(ob_lamp)
col_collection_1.objects.link(ob_camera)

# ---- scene / render settings (as saved in the file)
scene.camera = ob_camera
scene.frame_start = 1; scene.frame_end = 250; scene.frame_set(143)
scene.render.engine = 'BLENDER_EEVEE_NEXT'
scene.render.image_settings.color_mode = 'RGB'
scene.render.image_settings.compression = 90
scene.render.resolution_x = 1200
scene.render.resolution_y = 1200
scene.render.dither_intensity = 0.0
scene.render.bake_margin = 2
scene.render.bake_bias = 0.0
scene.cycles.use_denoising = False
scene.cycles.samples = 10
scene.cycles.sampling_pattern = 'TABULATED_SOBOL'
scene.cycles.light_sampling_threshold = 0.0
scene.cycles.use_adaptive_sampling = False
scene.cycles.use_light_tree = False
scene.cycles.blur_glossy = 0.0
scene.cycles.volume_bounces = 1
scene.cycles.pixel_filter_type = 'GAUSSIAN'
scene.cycles.sample_clamp_indirect = 0.0
scene.view_settings.view_transform = 'Standard'
bpy.context.view_layer.update()
